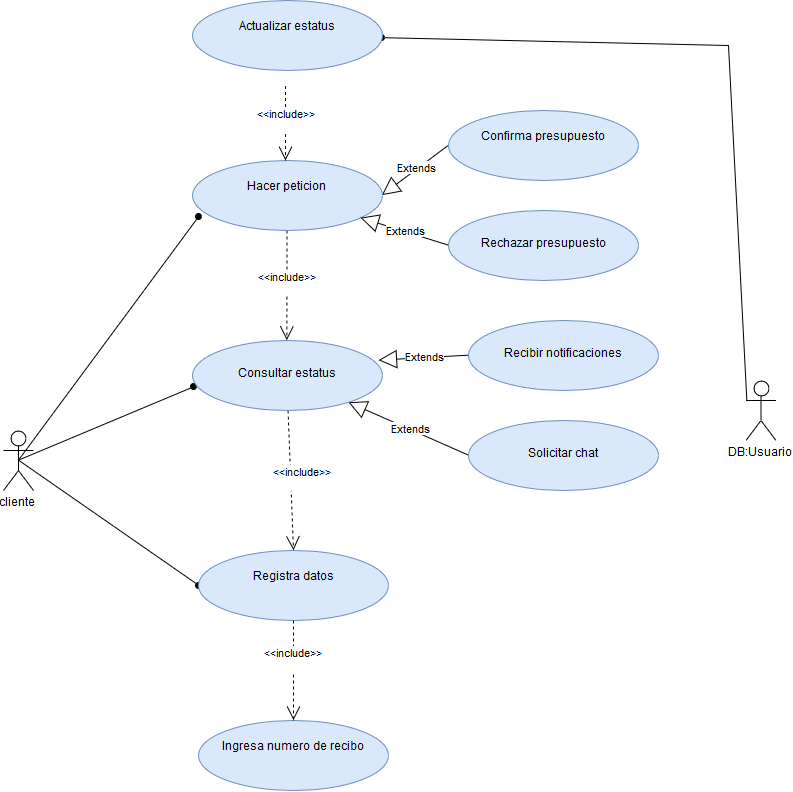

The diagram above was exported from draw.io. Its source (the exported page's mxGraphModel, read from the mxfile embedded in the PNG):
<mxGraphModel dx="1400" dy="802" grid="1" gridSize="10" guides="1" tooltips="1" connect="1" arrows="1" fold="1" page="1" pageScale="1" pageWidth="827" pageHeight="1169" math="0" shadow="0">
  <root>
    <mxCell id="0" />
    <mxCell id="1" parent="0" />
    <mxCell id="IX6o6lUB7KY4Xqrxm5fc-38" style="edgeStyle=none;rounded=0;orthogonalLoop=1;jettySize=auto;html=1;exitX=0.5;exitY=0.5;exitDx=0;exitDy=0;exitPerimeter=0;entryX=0.035;entryY=0.805;entryDx=0;entryDy=0;entryPerimeter=0;endArrow=oval;endFill=1;strokeColor=#000000;" edge="1" parent="1" source="IX6o6lUB7KY4Xqrxm5fc-2" target="IX6o6lUB7KY4Xqrxm5fc-21">
      <mxGeometry relative="1" as="geometry" />
    </mxCell>
    <mxCell id="IX6o6lUB7KY4Xqrxm5fc-41" style="edgeStyle=none;rounded=0;orthogonalLoop=1;jettySize=auto;html=1;exitX=0.5;exitY=0.5;exitDx=0;exitDy=0;exitPerimeter=0;entryX=0.008;entryY=0.662;entryDx=0;entryDy=0;entryPerimeter=0;endArrow=oval;endFill=1;strokeColor=#000000;" edge="1" parent="1" source="IX6o6lUB7KY4Xqrxm5fc-2" target="IX6o6lUB7KY4Xqrxm5fc-1">
      <mxGeometry relative="1" as="geometry" />
    </mxCell>
    <mxCell id="IX6o6lUB7KY4Xqrxm5fc-42" style="edgeStyle=none;rounded=0;orthogonalLoop=1;jettySize=auto;html=1;exitX=0.5;exitY=0.5;exitDx=0;exitDy=0;exitPerimeter=0;entryX=0;entryY=0.5;entryDx=0;entryDy=0;endArrow=oval;endFill=1;strokeColor=#000000;" edge="1" parent="1" source="IX6o6lUB7KY4Xqrxm5fc-2" target="IX6o6lUB7KY4Xqrxm5fc-16">
      <mxGeometry relative="1" as="geometry" />
    </mxCell>
    <mxCell id="IX6o6lUB7KY4Xqrxm5fc-2" value="&lt;div&gt;cliente&lt;/div&gt;&lt;div&gt;&lt;br&gt;&lt;/div&gt;" style="shape=umlActor;verticalLabelPosition=bottom;labelBackgroundColor=#ffffff;verticalAlign=top;html=1;" vertex="1" parent="1">
      <mxGeometry x="35" y="500" width="30" height="60" as="geometry" />
    </mxCell>
    <mxCell id="IX6o6lUB7KY4Xqrxm5fc-53" style="edgeStyle=none;rounded=0;orthogonalLoop=1;jettySize=auto;html=1;exitX=0;exitY=0.3333333333333333;exitDx=0;exitDy=0;exitPerimeter=0;endArrow=oval;endFill=1;strokeColor=#000000;" edge="1" parent="1" source="IX6o6lUB7KY4Xqrxm5fc-3" target="IX6o6lUB7KY4Xqrxm5fc-50">
      <mxGeometry relative="1" as="geometry">
        <Array as="points">
          <mxPoint x="760" y="115" />
        </Array>
      </mxGeometry>
    </mxCell>
    <mxCell id="IX6o6lUB7KY4Xqrxm5fc-3" value="&lt;div&gt;DB:Usuario&lt;/div&gt;&lt;div&gt;&lt;br&gt;&lt;/div&gt;" style="shape=umlActor;verticalLabelPosition=bottom;labelBackgroundColor=#ffffff;verticalAlign=top;html=1;" vertex="1" parent="1">
      <mxGeometry x="777.5" y="450" width="30" height="60" as="geometry" />
    </mxCell>
    <mxCell id="IX6o6lUB7KY4Xqrxm5fc-16" value="&lt;div&gt;Registra datos&lt;/div&gt;&lt;div&gt;&lt;br&gt;&lt;/div&gt;" style="ellipse;whiteSpace=wrap;html=1;fillColor=#dae8fc;strokeColor=#6c8ebf;" vertex="1" parent="1">
      <mxGeometry x="230" y="620" width="190" height="70" as="geometry" />
    </mxCell>
    <mxCell id="IX6o6lUB7KY4Xqrxm5fc-17" value="&lt;div&gt;Ingresa numero de recibo&lt;/div&gt;&lt;div&gt;&lt;br&gt;&lt;/div&gt;" style="ellipse;whiteSpace=wrap;html=1;fillColor=#dae8fc;strokeColor=#6c8ebf;" vertex="1" parent="1">
      <mxGeometry x="230" y="790" width="190" height="70" as="geometry" />
    </mxCell>
    <mxCell id="IX6o6lUB7KY4Xqrxm5fc-18" value="&lt;div&gt;&amp;lt;&amp;lt;include&amp;gt;&amp;gt;&lt;/div&gt;&lt;div&gt;&lt;br&gt;&lt;/div&gt;" style="endArrow=open;endSize=12;dashed=1;html=1;strokeColor=#000000;entryX=0.5;entryY=0;entryDx=0;entryDy=0;" edge="1" parent="1" source="IX6o6lUB7KY4Xqrxm5fc-1" target="IX6o6lUB7KY4Xqrxm5fc-16">
      <mxGeometry y="12" width="160" relative="1" as="geometry">
        <mxPoint x="317" y="344.5" as="sourcePoint" />
        <mxPoint x="317" y="455.5" as="targetPoint" />
        <mxPoint as="offset" />
      </mxGeometry>
    </mxCell>
    <mxCell id="IX6o6lUB7KY4Xqrxm5fc-20" value="&lt;div&gt;&amp;lt;&amp;lt;include&amp;gt;&amp;gt;&lt;/div&gt;&lt;div&gt;&lt;br&gt;&lt;/div&gt;" style="endArrow=open;endSize=12;dashed=1;html=1;strokeColor=#000000;entryX=0.5;entryY=0;entryDx=0;entryDy=0;" edge="1" parent="1" source="IX6o6lUB7KY4Xqrxm5fc-16" target="IX6o6lUB7KY4Xqrxm5fc-17">
      <mxGeometry x="-0.1946" width="160" relative="1" as="geometry">
        <mxPoint x="447" y="330.0000000000001" as="sourcePoint" />
        <mxPoint x="316.5" y="640" as="targetPoint" />
        <mxPoint as="offset" />
        <Array as="points" />
      </mxGeometry>
    </mxCell>
    <mxCell id="IX6o6lUB7KY4Xqrxm5fc-22" value="Extends" style="endArrow=block;endSize=16;endFill=0;html=1;strokeColor=#000000;exitX=0;exitY=0.5;exitDx=0;exitDy=0;entryX=1;entryY=0.5;entryDx=0;entryDy=0;" edge="1" parent="1" source="IX6o6lUB7KY4Xqrxm5fc-26" target="IX6o6lUB7KY4Xqrxm5fc-21">
      <mxGeometry x="-0.0323" width="160" relative="1" as="geometry">
        <mxPoint x="500" y="185" as="sourcePoint" />
        <mxPoint x="420" y="135" as="targetPoint" />
        <mxPoint as="offset" />
      </mxGeometry>
    </mxCell>
    <mxCell id="IX6o6lUB7KY4Xqrxm5fc-25" value="&lt;div&gt;&amp;lt;&amp;lt;include&amp;gt;&amp;gt;&lt;/div&gt;&lt;div&gt;&lt;br&gt;&lt;/div&gt;" style="endArrow=open;endSize=12;dashed=1;html=1;strokeColor=#000000;entryX=0.5;entryY=0;entryDx=0;entryDy=0;" edge="1" parent="1" source="IX6o6lUB7KY4Xqrxm5fc-21" target="IX6o6lUB7KY4Xqrxm5fc-1">
      <mxGeometry x="0.0056" y="1" width="160" relative="1" as="geometry">
        <mxPoint x="317.0000000000002" y="169" as="sourcePoint" />
        <mxPoint x="317.0000000000002" y="280" as="targetPoint" />
        <mxPoint y="-1" as="offset" />
      </mxGeometry>
    </mxCell>
    <mxCell id="IX6o6lUB7KY4Xqrxm5fc-26" value="&lt;div&gt;Confirma presupuesto&lt;/div&gt;&lt;div&gt;&lt;br&gt;&lt;/div&gt;" style="ellipse;whiteSpace=wrap;html=1;fillColor=#dae8fc;strokeColor=#6c8ebf;" vertex="1" parent="1">
      <mxGeometry x="480" y="180" width="190" height="70" as="geometry" />
    </mxCell>
    <mxCell id="IX6o6lUB7KY4Xqrxm5fc-30" value="Extends" style="endArrow=block;endSize=16;endFill=0;html=1;strokeColor=#000000;exitX=0;exitY=0.5;exitDx=0;exitDy=0;entryX=0.982;entryY=0.286;entryDx=0;entryDy=0;entryPerimeter=0;" edge="1" parent="1" source="IX6o6lUB7KY4Xqrxm5fc-31" target="IX6o6lUB7KY4Xqrxm5fc-1">
      <mxGeometry x="-0.0323" width="160" relative="1" as="geometry">
        <mxPoint x="482.5" y="365" as="sourcePoint" />
        <mxPoint x="402.5" y="314.9999999999999" as="targetPoint" />
        <mxPoint as="offset" />
      </mxGeometry>
    </mxCell>
    <mxCell id="IX6o6lUB7KY4Xqrxm5fc-31" value="&lt;div&gt;Recibir notificaciones&lt;/div&gt;" style="ellipse;whiteSpace=wrap;html=1;fillColor=#dae8fc;strokeColor=#6c8ebf;" vertex="1" parent="1">
      <mxGeometry x="500" y="390" width="190" height="70" as="geometry" />
    </mxCell>
    <mxCell id="IX6o6lUB7KY4Xqrxm5fc-34" value="&lt;div&gt;Solicitar chat&lt;/div&gt;" style="ellipse;whiteSpace=wrap;html=1;fillColor=#dae8fc;strokeColor=#6c8ebf;" vertex="1" parent="1">
      <mxGeometry x="500" y="490" width="190" height="70" as="geometry" />
    </mxCell>
    <mxCell id="IX6o6lUB7KY4Xqrxm5fc-35" value="Extends" style="endArrow=block;endSize=16;endFill=0;html=1;strokeColor=#000000;exitX=0;exitY=0.5;exitDx=0;exitDy=0;" edge="1" parent="1" source="IX6o6lUB7KY4Xqrxm5fc-34" target="IX6o6lUB7KY4Xqrxm5fc-1">
      <mxGeometry x="-0.0323" width="160" relative="1" as="geometry">
        <mxPoint x="568.3333333333335" y="324.66666666666674" as="sourcePoint" />
        <mxPoint x="412.5" y="325" as="targetPoint" />
        <mxPoint as="offset" />
      </mxGeometry>
    </mxCell>
    <mxCell id="IX6o6lUB7KY4Xqrxm5fc-1" value="&lt;div&gt;Consultar estatus&lt;/div&gt;" style="ellipse;whiteSpace=wrap;html=1;fillColor=#dae8fc;strokeColor=#6c8ebf;" vertex="1" parent="1">
      <mxGeometry x="223.5" y="410" width="190" height="70" as="geometry" />
    </mxCell>
    <mxCell id="IX6o6lUB7KY4Xqrxm5fc-21" value="&lt;div&gt;Hacer peticion&lt;/div&gt;&lt;div&gt;&lt;br&gt;&lt;/div&gt;" style="ellipse;whiteSpace=wrap;html=1;fillColor=#dae8fc;strokeColor=#6c8ebf;" vertex="1" parent="1">
      <mxGeometry x="223.5" y="230" width="190" height="70" as="geometry" />
    </mxCell>
    <mxCell id="IX6o6lUB7KY4Xqrxm5fc-45" value="&lt;div&gt;Rechazar presupuesto&lt;/div&gt;" style="ellipse;whiteSpace=wrap;html=1;fillColor=#dae8fc;strokeColor=#6c8ebf;" vertex="1" parent="1">
      <mxGeometry x="480" y="280" width="190" height="70" as="geometry" />
    </mxCell>
    <mxCell id="IX6o6lUB7KY4Xqrxm5fc-46" value="Extends" style="endArrow=block;endSize=16;endFill=0;html=1;strokeColor=#000000;exitX=0;exitY=0.5;exitDx=0;exitDy=0;" edge="1" parent="1" source="IX6o6lUB7KY4Xqrxm5fc-45" target="IX6o6lUB7KY4Xqrxm5fc-21">
      <mxGeometry x="-0.0323" width="160" relative="1" as="geometry">
        <mxPoint x="585" y="74.66666666666674" as="sourcePoint" />
        <mxPoint x="423.3333333333335" y="204.66666666666674" as="targetPoint" />
        <mxPoint as="offset" />
      </mxGeometry>
    </mxCell>
    <mxCell id="IX6o6lUB7KY4Xqrxm5fc-50" value="&lt;div&gt;Actualizar estatus&lt;/div&gt;&lt;div&gt;&lt;br&gt;&lt;/div&gt;" style="ellipse;whiteSpace=wrap;html=1;fillColor=#dae8fc;strokeColor=#6c8ebf;" vertex="1" parent="1">
      <mxGeometry x="223.5" y="70" width="190" height="70" as="geometry" />
    </mxCell>
    <mxCell id="IX6o6lUB7KY4Xqrxm5fc-52" value="&lt;div&gt;&amp;lt;&amp;lt;include&amp;gt;&amp;gt;&lt;/div&gt;&lt;div&gt;&lt;br&gt;&lt;/div&gt;" style="endArrow=open;endSize=12;dashed=1;html=1;strokeColor=#000000;" edge="1" parent="1">
      <mxGeometry x="0.0056" y="1" width="160" relative="1" as="geometry">
        <mxPoint x="317" y="155.5" as="sourcePoint" />
        <mxPoint x="317" y="230" as="targetPoint" />
        <mxPoint y="-1" as="offset" />
      </mxGeometry>
    </mxCell>
  </root>
</mxGraphModel>